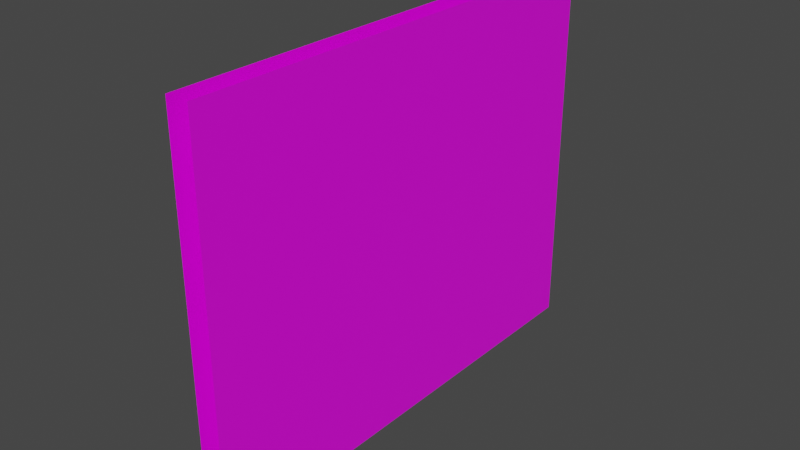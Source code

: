 # Source: Wall.blend  (saved by Blender 3.4.6; exported with 4.5.12 LTS)
import bpy
from mathutils import Matrix  # noqa: F401  (used for matrix-valued properties, if any)

bpy.ops.wm.read_factory_settings(use_empty=True)
scene = bpy.context.scene
scene.name = 'Scene'

# ---- collections
col_collection = bpy.data.collections.new('Collection'); scene.collection.children.link(col_collection)

# ---- images (referenced by path relative to the original .blend; pixels are not part of the script)
import os
ASSET_DIR = os.environ.get("B2B_ASSET_DIR", "")  # directory of the original .blend (textures are referenced by path, not embedded)
HERE = os.path.dirname(os.path.abspath(__file__))  # packed textures are extracted next to this script under _unpacked/

def load_image(name, relpath, width, height, colorspace="sRGB"):
    """Load a texture the original file referenced (path relative to the .blend, or extracted next to this script)."""
    p = next((c for c in (os.path.join(HERE, relpath), os.path.join(ASSET_DIR, relpath)) if relpath and os.path.exists(c)), "")
    if p:
        img = bpy.data.images.load(p, check_existing=True)
        img.name = name
    else:  # same state as the original file: an image datablock whose file is absent (Cycles renders it pink)
        img = bpy.data.images.new(name, width, height)
        img.source = "FILE"
        img.filepath = "//" + (relpath or name)
    img.colorspace_settings.name = colorspace
    return img
img_coal_texture_diffuseoriginal_bmp_001 = load_image('coal texture_diffuseOriginal.bmp.001', 'coal texture/coal texture_diffuseOriginal.bmp', 1024, 1024, 'sRGB')
img_wall_jpg = load_image('wall.jpg', 'wall.jpg', 1024, 1024, 'sRGB')

# ---- materials (node trees are filled in below, after node groups)
mat_x = bpy.data.materials.new('Уголь')
mat_x.alpha_threshold = 0.0
mat_x.use_transparent_shadow = False
mat_x.line_color = (0.0, 0.0, 0.0, 1.0)
mat_x_1 = bpy.data.materials.new('Сетка')
mat_x_1.use_transparent_shadow = False

# ---- material node trees
mat_x.use_nodes = True; mat_x.node_tree.nodes.clear()
_N = mat_x.node_tree.nodes; _L = mat_x.node_tree.links
n0 = _N.new('ShaderNodeOutputMaterial'); n0.name = 'Material Output'; n0.location = (300, 300)
n1 = _N.new('ShaderNodeBsdfPrincipled'); n1.name = 'Principled BSDF'; n1.location = (10, 300)
n1.subsurface_method = 'RANDOM_WALK_SKIN'
n1.inputs[2].default_value = 0.4
n1.inputs[3].default_value = 1.45
n1.inputs[27].default_value = (0.0, 0.0, 0.0, 1.0)
n1.inputs[28].default_value = 1.0
n2 = _N.new('ShaderNodeTexImage'); n2.name = 'Image Texture'; n2.location = (-481, 202)
n2.image = img_coal_texture_diffuseoriginal_bmp_001
_L.new(n1.outputs[0], n0.inputs[0])
_L.new(n2.outputs[0], n1.inputs[0])
n0.is_active_output = True
mat_x_1.use_nodes = True; mat_x_1.node_tree.nodes.clear()
_N = mat_x_1.node_tree.nodes; _L = mat_x_1.node_tree.links
n0 = _N.new('ShaderNodeBsdfPrincipled'); n0.name = 'Principled BSDF'; n0.location = (10, 300)
n0.distribution = 'GGX'
n0.subsurface_method = 'RANDOM_WALK_SKIN'
n0.inputs[3].default_value = 1.45
n0.inputs[27].default_value = (0.0, 0.0, 0.0, 1.0)
n0.inputs[28].default_value = 1.0
n1 = _N.new('ShaderNodeOutputMaterial'); n1.name = 'Material Output'; n1.location = (300, 300)
n2 = _N.new('ShaderNodeTexImage'); n2.name = 'Image Texture'; n2.location = (-392, 235)
n2.image = img_wall_jpg
_L.new(n0.outputs[0], n1.inputs[0])
_L.new(n2.outputs[0], n0.inputs[0])
n1.is_active_output = True

# ---- world
world_world = bpy.data.worlds.new('World'); scene.world = world_world
world_world.use_nodes = True; world_world.node_tree.nodes.clear()
_N = world_world.node_tree.nodes; _L = world_world.node_tree.links
n0 = _N.new('ShaderNodeOutputWorld'); n0.name = 'World Output'; n0.location = (300, 300)
n1 = _N.new('ShaderNodeBackground'); n1.name = 'Background'; n1.location = (10, 300)
n1.inputs[0].default_value = (0.05088, 0.05088, 0.05088, 1.0)
_L.new(n1.outputs[0], n0.inputs[0])
n0.is_active_output = True
world_world.color = (0.05088, 0.05088, 0.05088)
world_world.use_sun_shadow = False
world_world.sun_shadow_jitter_overblur = 0.0

# ---- meshes
me_cube_008 = bpy.data.meshes.new('Cube.008')
me_cube_008.from_pydata([(0.0, -5.0, -1.093e-07), (0.0, -2.384e-07, -1.093e-07), (-4.0, -5.0, 3.676e-07), (-4.0, -2.384e-07, 3.676e-07)], [], [(2, 0, 1, 3)])
_uv = me_cube_008.uv_layers.new(name='UVMap')
_uv.uv.foreach_set('vector', [0.177, 0.9541, 0.177, 0.0683, 0.869, 0.06829, 0.869, 0.9541])
me_cube_008.materials.append(mat_x)
me_cube_008.use_remesh_preserve_volume = False
me_cube_008.use_remesh_preserve_attributes = False
me_cube_008.use_mirror_vertex_groups = False
me_cube_008.update()
me_cube_001 = bpy.data.meshes.new('Cube.001')
me_cube_001.from_pydata([(6.631e-09, -5.0, 0.05), (6.631e-09, -2.384e-07, 0.05), (-4.0, -5.0, 0.05), (-4.0, -2.384e-07, 0.05), (-0.4, -5.0, 0.05), (-0.8, -5.0, 0.05), (-1.2, -5.0, 0.05), (-1.6, -5.0, 0.05), (-2.0, -5.0, 0.05), (-2.4, -5.0, 0.05), (-2.8, -5.0, 0.05), (-3.2, -5.0, 0.05), (-3.6, -5.0, 0.05), (6.631e-09, -0.5, 0.05), (6.631e-09, -1.0, 0.05), (6.631e-09, -1.5, 0.05), (6.631e-09, -2.0, 0.05), (6.631e-09, -2.5, 0.05), (6.631e-09, -3.0, 0.05), (6.631e-09, -3.5, 0.05), (6.631e-09, -4.0, 0.05), (6.631e-09, -4.5, 0.05), (-3.6, -2.384e-07, 0.05), (-3.2, -2.384e-07, 0.05), (-2.8, -2.384e-07, 0.05), (-2.4, -2.384e-07, 0.05), (-2.0, -2.384e-07, 0.05), (-1.6, -2.384e-07, 0.05), (-1.2, -2.384e-07, 0.05), (-0.8, -2.384e-07, 0.05), (-0.4, -2.384e-07, 0.05), (-4.0, -4.5, 0.05), (-4.0, -4.0, 0.05), (-4.0, -3.5, 0.05), (-4.0, -3.0, 0.05), (-4.0, -2.5, 0.05), (-4.0, -2.0, 0.05), (-4.0, -1.5, 0.05), (-4.0, -1.0, 0.05), (-4.0, -0.5, 0.05), (-0.4, -4.5, 0.05), (-0.8, -4.5, 0.05), (-1.2, -4.5, 0.05), (-1.6, -4.5, 0.05), (-2.0, -4.5, 0.05), (-2.4, -4.5, 0.05), (-2.8, -4.5, 0.05), (-3.2, -4.5, 0.05), (-3.6, -4.5, 0.05), (-0.4, -4.0, 0.05), (-0.8, -4.0, 0.05), (-1.2, -4.0, 0.05), (-1.6, -4.0, 0.05), (-2.0, -4.0, 0.05), (-2.4, -4.0, 0.05), (-2.8, -4.0, 0.05), (-3.2, -4.0, 0.05), (-3.6, -4.0, 0.05), (-0.4, -3.5, 0.05), (-0.8, -3.5, 0.05), (-1.2, -3.5, 0.05), (-1.6, -3.5, 0.05), (-2.0, -3.5, 0.05), (-2.4, -3.5, 0.05), (-2.8, -3.5, 0.05), (-3.2, -3.5, 0.05), (-3.6, -3.5, 0.05), (-0.4, -3.0, 0.05), (-0.8, -3.0, 0.05), (-1.2, -3.0, 0.05), (-1.6, -3.0, 0.05), (-2.0, -3.0, 0.05), (-2.4, -3.0, 0.05), (-2.8, -3.0, 0.05), (-3.2, -3.0, 0.05), (-3.6, -3.0, 0.05), (-0.4, -2.5, 0.05), (-0.8, -2.5, 0.05), (-1.2, -2.5, 0.05), (-1.6, -2.5, 0.05), (-2.0, -2.5, 0.05), (-2.4, -2.5, 0.05), (-2.8, -2.5, 0.05), (-3.2, -2.5, 0.05), (-3.6, -2.5, 0.05), (-0.4, -2.0, 0.05), (-0.8, -2.0, 0.05), (-1.2, -2.0, 0.05), (-1.6, -2.0, 0.05), (-2.0, -2.0, 0.05), (-2.4, -2.0, 0.05), (-2.8, -2.0, 0.05), (-3.2, -2.0, 0.05), (-3.6, -2.0, 0.05), (-0.4, -1.5, 0.05), (-0.8, -1.5, 0.05), (-1.2, -1.5, 0.05), (-1.6, -1.5, 0.05), (-2.0, -1.5, 0.05), (-2.4, -1.5, 0.05), (-2.8, -1.5, 0.05), (-3.2, -1.5, 0.05), (-3.6, -1.5, 0.05), (-0.4, -1.0, 0.05), (-0.8, -1.0, 0.05), (-1.2, -1.0, 0.05), (-1.6, -1.0, 0.05), (-2.0, -1.0, 0.05), (-2.4, -1.0, 0.05), (-2.8, -1.0, 0.05), (-3.2, -1.0, 0.05), (-3.6, -1.0, 0.05), (-0.4, -0.5, 0.05), (-0.8, -0.5, 0.05), (-1.2, -0.5, 0.05), (-1.6, -0.5, 0.05), (-2.0, -0.5, 0.05), (-2.4, -0.5, 0.05), (-2.8, -0.5, 0.05), (-3.2, -0.5, 0.05), (-3.6, -0.5, 0.05)], [], [(120, 22, 3, 39), (12, 48, 31, 2), (48, 57, 32, 31), (57, 66, 33, 32), (66, 75, 34, 33), (75, 84, 35, 34), (84, 93, 36, 35), (93, 102, 37, 36), (102, 111, 38, 37), (111, 120, 39, 38), (0, 21, 40, 4), (4, 40, 41, 5), (5, 41, 42, 6), (6, 42, 43, 7), (7, 43, 44, 8), (8, 44, 45, 9), (9, 45, 46, 10), (10, 46, 47, 11), (11, 47, 48, 12), (21, 20, 49, 40), (40, 49, 50, 41), (41, 50, 51, 42), (42, 51, 52, 43), (43, 52, 53, 44), (44, 53, 54, 45), (45, 54, 55, 46), (46, 55, 56, 47), (47, 56, 57, 48), (20, 19, 58, 49), (49, 58, 59, 50), (50, 59, 60, 51), (51, 60, 61, 52), (52, 61, 62, 53), (53, 62, 63, 54), (54, 63, 64, 55), (55, 64, 65, 56), (56, 65, 66, 57), (19, 18, 67, 58), (58, 67, 68, 59), (59, 68, 69, 60), (60, 69, 70, 61), (61, 70, 71, 62), (62, 71, 72, 63), (63, 72, 73, 64), (64, 73, 74, 65), (65, 74, 75, 66), (18, 17, 76, 67), (67, 76, 77, 68), (68, 77, 78, 69), (69, 78, 79, 70), (70, 79, 80, 71), (71, 80, 81, 72), (72, 81, 82, 73), (73, 82, 83, 74), (74, 83, 84, 75), (17, 16, 85, 76), (76, 85, 86, 77), (77, 86, 87, 78), (78, 87, 88, 79), (79, 88, 89, 80), (80, 89, 90, 81), (81, 90, 91, 82), (82, 91, 92, 83), (83, 92, 93, 84), (16, 15, 94, 85), (85, 94, 95, 86), (86, 95, 96, 87), (87, 96, 97, 88), (88, 97, 98, 89), (89, 98, 99, 90), (90, 99, 100, 91), (91, 100, 101, 92), (92, 101, 102, 93), (15, 14, 103, 94), (94, 103, 104, 95), (95, 104, 105, 96), (96, 105, 106, 97), (97, 106, 107, 98), (98, 107, 108, 99), (99, 108, 109, 100), (100, 109, 110, 101), (101, 110, 111, 102), (14, 13, 112, 103), (103, 112, 113, 104), (104, 113, 114, 105), (105, 114, 115, 106), (106, 115, 116, 107), (107, 116, 117, 108), (108, 117, 118, 109), (109, 118, 119, 110), (110, 119, 120, 111), (13, 1, 30, 112), (112, 30, 29, 113), (113, 29, 28, 114), (114, 28, 27, 115), (115, 27, 26, 116), (116, 26, 25, 117), (117, 25, 24, 118), (118, 24, 23, 119), (119, 23, 22, 120)])
_uv = me_cube_001.uv_layers.new(name='UVMap')
_uv.uv.foreach_set('vector', [-7.26, -5.797, -9.203, -5.797, -9.203, -7.351, -7.26, -7.351, 10.23, -5.797, 8.285, -5.797, 8.285, -7.351, 10.23, -7.351, 8.285, -5.797, 6.342, -5.797, 6.342, -7.351, 8.285, -7.351, 6.342, -5.797, 4.399, -5.797, 4.399, -7.351, 6.342, -7.351, 4.399, -5.797, 2.456, -5.797, 2.456, -7.351, 4.399, -7.351, 2.456, -5.797, 0.5127, -5.797, 0.5127, -7.351, 2.456, -7.351, 0.5127, -5.797, -1.43, -5.797, -1.43, -7.351, 0.5127, -7.351, -1.43, -5.797, -3.373, -5.797, -3.373, -7.351, -1.43, -7.351, -3.373, -5.797, -5.317, -5.797, -5.317, -7.351, -3.373, -7.351, -5.317, -5.797, -7.26, -5.797, -7.26, -7.351, -5.317, -7.351, 10.23, 8.193, 8.285, 8.193, 8.285, 6.639, 10.23, 6.639, 10.23, 6.639, 8.285, 6.639, 8.285, 5.084, 10.23, 5.084, 10.23, 5.084, 8.285, 5.084, 8.285, 3.53, 10.23, 3.53, 10.23, 3.53, 8.285, 3.53, 8.285, 1.976, 10.23, 1.976, 10.23, 1.976, 8.285, 1.976, 8.285, 0.4211, 10.23, 0.4211, 10.23, 0.4211, 8.285, 0.4211, 8.285, -1.133, 10.23, -1.133, 10.23, -1.133, 8.285, -1.133, 8.285, -2.688, 10.23, -2.688, 10.23, -2.688, 8.285, -2.688, 8.285, -4.242, 10.23, -4.242, 10.23, -4.242, 8.285, -4.242, 8.285, -5.797, 10.23, -5.797, 8.285, 8.193, 6.342, 8.193, 6.342, 6.639, 8.285, 6.639, 8.285, 6.639, 6.342, 6.639, 6.342, 5.084, 8.285, 5.084, 8.285, 5.084, 6.342, 5.084, 6.342, 3.53, 8.285, 3.53, 8.285, 3.53, 6.342, 3.53, 6.342, 1.976, 8.285, 1.976, 8.285, 1.976, 6.342, 1.976, 6.342, 0.4211, 8.285, 0.4211, 8.285, 0.4211, 6.342, 0.4211, 6.342, -1.133, 8.285, -1.133, 8.285, -1.133, 6.342, -1.133, 6.342, -2.688, 8.285, -2.688, 8.285, -2.688, 6.342, -2.688, 6.342, -4.242, 8.285, -4.242, 8.285, -4.242, 6.342, -4.242, 6.342, -5.797, 8.285, -5.797, 6.342, 8.193, 4.399, 8.193, 4.399, 6.639, 6.342, 6.639, 6.342, 6.639, 4.399, 6.639, 4.399, 5.084, 6.342, 5.084, 6.342, 5.084, 4.399, 5.084, 4.399, 3.53, 6.342, 3.53, 6.342, 3.53, 4.399, 3.53, 4.399, 1.976, 6.342, 1.976, 6.342, 1.976, 4.399, 1.976, 4.399, 0.4211, 6.342, 0.4211, 6.342, 0.4211, 4.399, 0.4211, 4.399, -1.133, 6.342, -1.133, 6.342, -1.133, 4.399, -1.133, 4.399, -2.688, 6.342, -2.688, 6.342, -2.688, 4.399, -2.688, 4.399, -4.242, 6.342, -4.242, 6.342, -4.242, 4.399, -4.242, 4.399, -5.797, 6.342, -5.797, 4.399, 8.193, 2.456, 8.193, 2.456, 6.639, 4.399, 6.639, 4.399, 6.639, 2.456, 6.639, 2.456, 5.084, 4.399, 5.084, 4.399, 5.084, 2.456, 5.084, 2.456, 3.53, 4.399, 3.53, 4.399, 3.53, 2.456, 3.53, 2.456, 1.976, 4.399, 1.976, 4.399, 1.976, 2.456, 1.976, 2.456, 0.4211, 4.399, 0.4211, 4.399, 0.4211, 2.456, 0.4211, 2.456, -1.133, 4.399, -1.133, 4.399, -1.133, 2.456, -1.133, 2.456, -2.688, 4.399, -2.688, 4.399, -2.688, 2.456, -2.688, 2.456, -4.242, 4.399, -4.242, 4.399, -4.242, 2.456, -4.242, 2.456, -5.797, 4.399, -5.797, 2.456, 8.193, 0.5127, 8.193, 0.5127, 6.639, 2.456, 6.639, 2.456, 6.639, 0.5127, 6.639, 0.5127, 5.084, 2.456, 5.084, 2.456, 5.084, 0.5127, 5.084, 0.5127, 3.53, 2.456, 3.53, 2.456, 3.53, 0.5127, 3.53, 0.5127, 1.976, 2.456, 1.976, 2.456, 1.976, 0.5127, 1.976, 0.5127, 0.4211, 2.456, 0.4211, 2.456, 0.4211, 0.5127, 0.4211, 0.5127, -1.133, 2.456, -1.133, 2.456, -1.133, 0.5127, -1.133, 0.5127, -2.688, 2.456, -2.688, 2.456, -2.688, 0.5127, -2.688, 0.5127, -4.242, 2.456, -4.242, 2.456, -4.242, 0.5127, -4.242, 0.5127, -5.797, 2.456, -5.797, 0.5127, 8.193, -1.43, 8.193, -1.43, 6.639, 0.5127, 6.639, 0.5127, 6.639, -1.43, 6.639, -1.43, 5.084, 0.5127, 5.084, 0.5127, 5.084, -1.43, 5.084, -1.43, 3.53, 0.5127, 3.53, 0.5127, 3.53, -1.43, 3.53, -1.43, 1.976, 0.5127, 1.976, 0.5127, 1.976, -1.43, 1.976, -1.43, 0.4211, 0.5127, 0.4211, 0.5127, 0.4211, -1.43, 0.4211, -1.43, -1.133, 0.5127, -1.133, 0.5127, -1.133, -1.43, -1.133, -1.43, -2.688, 0.5127, -2.688, 0.5127, -2.688, -1.43, -2.688, -1.43, -4.242, 0.5127, -4.242, 0.5127, -4.242, -1.43, -4.242, -1.43, -5.797, 0.5127, -5.797, -1.43, 8.193, -3.373, 8.193, -3.373, 6.639, -1.43, 6.639, -1.43, 6.639, -3.373, 6.639, -3.373, 5.084, -1.43, 5.084, -1.43, 5.084, -3.373, 5.084, -3.373, 3.53, -1.43, 3.53, -1.43, 3.53, -3.373, 3.53, -3.373, 1.976, -1.43, 1.976, -1.43, 1.976, -3.373, 1.976, -3.373, 0.4211, -1.43, 0.4211, -1.43, 0.4211, -3.373, 0.4211, -3.373, -1.133, -1.43, -1.133, -1.43, -1.133, -3.373, -1.133, -3.373, -2.688, -1.43, -2.688, -1.43, -2.688, -3.373, -2.688, -3.373, -4.242, -1.43, -4.242, -1.43, -4.242, -3.373, -4.242, -3.373, -5.797, -1.43, -5.797, -3.373, 8.193, -5.317, 8.193, -5.317, 6.639, -3.373, 6.639, -3.373, 6.639, -5.317, 6.639, -5.317, 5.084, -3.373, 5.084, -3.373, 5.084, -5.317, 5.084, -5.317, 3.53, -3.373, 3.53, -3.373, 3.53, -5.317, 3.53, -5.317, 1.976, -3.373, 1.976, -3.373, 1.976, -5.317, 1.976, -5.317, 0.4211, -3.373, 0.4211, -3.373, 0.4211, -5.317, 0.4211, -5.317, -1.133, -3.373, -1.133, -3.373, -1.133, -5.317, -1.133, -5.317, -2.688, -3.373, -2.688, -3.373, -2.688, -5.317, -2.688, -5.317, -4.242, -3.373, -4.242, -3.373, -4.242, -5.317, -4.242, -5.317, -5.797, -3.373, -5.797, -5.317, 8.193, -7.26, 8.193, -7.26, 6.639, -5.317, 6.639, -5.317, 6.639, -7.26, 6.639, -7.26, 5.084, -5.317, 5.084, -5.317, 5.084, -7.26, 5.084, -7.26, 3.53, -5.317, 3.53, -5.317, 3.53, -7.26, 3.53, -7.26, 1.976, -5.317, 1.976, -5.317, 1.976, -7.26, 1.976, -7.26, 0.4211, -5.317, 0.4211, -5.317, 0.4211, -7.26, 0.4211, -7.26, -1.133, -5.317, -1.133, -5.317, -1.133, -7.26, -1.133, -7.26, -2.688, -5.317, -2.688, -5.317, -2.688, -7.26, -2.688, -7.26, -4.242, -5.317, -4.242, -5.317, -4.242, -7.26, -4.242, -7.26, -5.797, -5.317, -5.797, -7.26, 8.193, -9.203, 8.193, -9.203, 6.639, -7.26, 6.639, -7.26, 6.639, -9.203, 6.639, -9.203, 5.084, -7.26, 5.084, -7.26, 5.084, -9.203, 5.084, -9.203, 3.53, -7.26, 3.53, -7.26, 3.53, -9.203, 3.53, -9.203, 1.976, -7.26, 1.976, -7.26, 1.976, -9.203, 1.976, -9.203, 0.4211, -7.26, 0.4211, -7.26, 0.4211, -9.203, 0.4211, -9.203, -1.133, -7.26, -1.133, -7.26, -1.133, -9.203, -1.133, -9.203, -2.688, -7.26, -2.688, -7.26, -2.688, -9.203, -2.688, -9.203, -4.242, -7.26, -4.242, -7.26, -4.242, -9.203, -4.242, -9.203, -5.797, -7.26, -5.797])
me_cube_001.materials.append(mat_x_1)
me_cube_001.use_remesh_preserve_volume = False
me_cube_001.use_remesh_preserve_attributes = False
me_cube_001.use_mirror_vertex_groups = False
me_cube_001.update()

# ---- objects
ob_floor = bpy.data.objects.new('Floor', me_cube_008)
ob_floor_001 = bpy.data.objects.new('Floor.001', me_cube_001)

# ---- transforms, parenting, visibility, modifiers, constraints
ob_floor.location = (0.0, 0.0, 0.0)
ob_floor.rotation_euler = (-0.0, 1.571, 0.0)
ob_floor.lock_rotations_4d = False
ob_floor.empty_display_type = 'ARROWS'
ob_floor.lineart.crease_threshold = 0.0
ob_floor_001.location = (0.08541, 0.0, 0.0)
ob_floor_001.rotation_euler = (-0.0, 1.571, 0.0)
ob_floor_001.lock_rotations_4d = False
ob_floor_001.empty_display_type = 'ARROWS'
ob_floor_001.lineart.crease_threshold = 0.0
_m = ob_floor_001.modifiers.new('Displace', 'DISPLACE')
_m.mid_level = 0.0
_m.strength = 0.1

# ---- collection membership
col_collection.objects.link(ob_floor)
col_collection.objects.link(ob_floor_001)

# ---- scene / render settings (as saved in the file)
scene.frame_start = 1; scene.frame_end = 250; scene.frame_set(0)
scene.render.engine = 'BLENDER_EEVEE_NEXT'
scene.cycles.use_denoising = False
scene.cycles.samples = 128
scene.cycles.sampling_pattern = 'TABULATED_SOBOL'
scene.cycles.use_adaptive_sampling = False
scene.cycles.use_light_tree = False
scene.view_settings.view_transform = 'Filmic'
bpy.context.view_layer.update()

# ---- added for rendering (the .blend has no active camera and no usable light): camera, sun
cam_auto = bpy.data.cameras.new('AutoCamera')
cam_auto.lens = 50.0
cam_auto.sensor_width = 36.0
cam_auto.clip_end = 1000.0
ob_auto_camera = bpy.data.objects.new('AutoCamera', cam_auto)
scene.collection.objects.link(ob_auto_camera)
ob_auto_camera.location = (5.99336, -9.61078, 6.74052)
ob_auto_camera.rotation_euler = (1.09748, -7.21219e-08, 0.694738)
scene.camera = ob_auto_camera
light_auto_sun = bpy.data.lights.new('AutoSun', 'SUN')
light_auto_sun.energy = 3.0
light_auto_sun.angle = 0.0523599
ob_auto_sun = bpy.data.objects.new('AutoSun', light_auto_sun)
scene.collection.objects.link(ob_auto_sun)
ob_auto_sun.rotation_euler = (0.872665, 0.174533, 0.523599)
bpy.context.view_layer.update()
